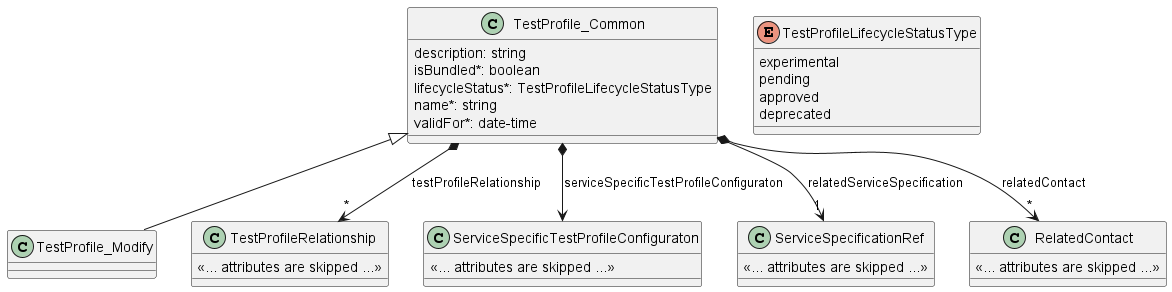

The diagram above was rendered by PlantUML. Its source (embedded in the PNG):
@startuml useCase4PatchModel

class TestProfile_Modify {

}
TestProfile_Common <|-- TestProfile_Modify

class TestProfile_Common {

    description: string
    isBundled*: boolean
    lifecycleStatus*: TestProfileLifecycleStatusType
    name*: string
    validFor*: date-time
}

TestProfile_Common *-->"*" TestProfileRelationship : testProfileRelationship
TestProfile_Common *--> ServiceSpecificTestProfileConfiguraton : serviceSpecificTestProfileConfiguraton
TestProfile_Common *-->"1" ServiceSpecificationRef : relatedServiceSpecification
TestProfile_Common *-->"*" RelatedContact : relatedContact

enum TestProfileLifecycleStatusType {

    experimental
    pending
    approved
    deprecated
}

class TestProfileRelationship {

    <<... attributes are skipped ...>>
}

class ServiceSpecificTestProfileConfiguraton {

    <<... attributes are skipped ...>>
}

class ServiceSpecificationRef {

    <<... attributes are skipped ...>>
}

class RelatedContact {

    <<... attributes are skipped ...>>
}
@enduml